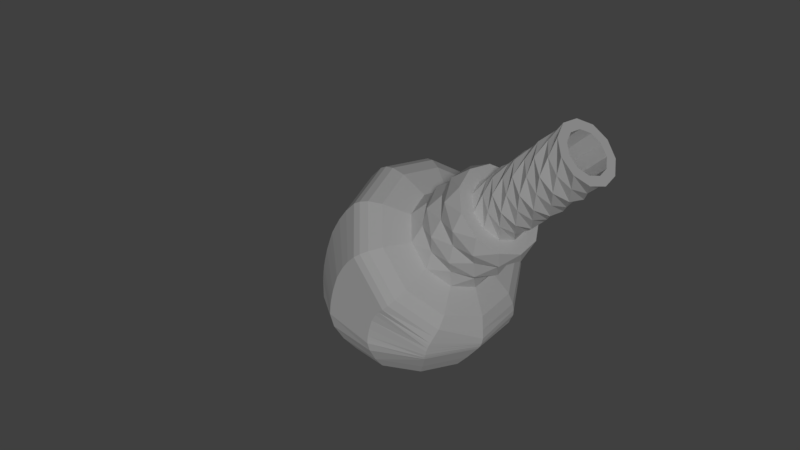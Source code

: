 # Source: Turret_Mortar.blend  (saved by Blender 2.79.0; exported with 4.5.12 LTS)
import bpy
from mathutils import Matrix  # noqa: F401  (used for matrix-valued properties, if any)

bpy.ops.wm.read_factory_settings(use_empty=True)
scene = bpy.context.scene
scene.name = 'Scene'

# ---- collections
col_collection_1 = bpy.data.collections.new('Collection 1'); scene.collection.children.link(col_collection_1)

# ---- materials (node trees are filled in below, after node groups)
mat_material = bpy.data.materials.new('Material')
mat_material.alpha_threshold = 0.0
mat_material.use_transparent_shadow = False
mat_material.roughness = 0.5
mat_texturauv = bpy.data.materials.new('TexturaUV')
mat_texturauv.alpha_threshold = 0.0
mat_texturauv.use_transparent_shadow = False
mat_texturauv.roughness = 0.5

# ---- material node trees

# ---- world
world_world = bpy.data.worlds.new('World'); scene.world = world_world
world_world.color = (0.05088, 0.05088, 0.05088)
world_world.use_sun_shadow = False
world_world.sun_shadow_jitter_overblur = 0.0
world_world.cycles.sampling_method = 'MANUAL'

# ---- cameras
cam_camera_001 = bpy.data.cameras.new('Camera.001')
cam_camera_001.clip_end = 100.0
cam_camera_001.lens = 35.0
cam_camera_001.sensor_width = 32.0
cam_camera_001.sensor_height = 18.0
cam_camera_001.display_size = 2.0
cam_camera_001.dof.focus_distance = 0.0
cam_camera_001.dof.aperture_fstop = 128.0
cam_camera_001.dof.aperture_blades = 6

# ---- lights
light_sun_005 = bpy.data.lights.new('Sun.005', 'SUN')
light_sun_005.transmission_factor = 0.0
light_sun_005.angle = 0.1993
light_sun_005.energy = 1.0
light_sun_005.shadow_buffer_clip_start = 0.5
light_sun_005.shadow_soft_size = 0.1
light_sun_005.shadow_cascade_max_distance = 1000.0

# ---- meshes
me_circle = bpy.data.meshes.new('Circle')
me_circle.from_pydata([(0.7, 1.595, 0.6593), (0.5889, 1.862, 0.3917), (-0.6716, 1.734, 0.5198), (-0.6716, 1.455, 0.7987), (-0.4584, 1.221, 1.033), (0.5889, 1.327, 0.9269), (0.2908, 2.045, 0.209), (0.2908, 1.144, 1.11), (0.592, 1.888, 0.6484), (0.04993, 2.18, 0.3566), (-0.2975, 2.129, 0.408), (-0.5505, 1.953, 0.5841), (-0.6287, 1.708, 0.829), (-0.2248, 1.32, 1.217), (-0.1847, 2.35, 0.4698), (-0.5165, 2.204, 0.6154), (-0.3839, 1.469, 1.35), (0.6257, 1.667, 1.153), (0.3119, 2.401, 0.7016), (-0.02968, 2.459, 0.643), (-0.579, 2.183, 0.9196), (-0.147, 1.59, 1.512), (0.204, 1.602, 1.5), (0.4903, 1.746, 1.356), (-0.2651, 2.608, 0.7775), (-0.3047, 1.726, 1.66), (0.4326, 1.784, 1.602), (0.6518, 2.009, 1.376), (0.6641, 2.282, 1.103), (-0.1072, 2.732, 0.9364), (-0.419, 2.622, 1.046), (-0.5977, 2.411, 1.257), (-0.3893, 1.963, 1.705), (-0.06844, 1.868, 1.8), (0.6172, 2.316, 1.353), (-0.2877, 2.522, 1.146), (-0.4104, 2.377, 1.291), (-0.4028, 2.208, 1.46), (-0.04699, 2.004, 1.664), (0.1883, 2.033, 1.635), (0.3492, 2.472, 1.196), (0.06994, 2.724, 1.227), (-0.1556, 2.706, 1.245), (-0.3317, 2.605, 1.346), (-0.4026, 2.452, 1.499), (-0.3456, 2.297, 1.654), (-0.1789, 2.188, 1.763), (0.254, 2.222, 1.729), (0.3826, 2.354, 1.597), (0.2733, 2.652, 1.299), (-0.3926, 2.696, 1.538), (-0.3061, 2.378, 1.856), (0.3759, 2.722, 1.512), (0.3078, 2.909, 1.608), (-0.1071, 3.0, 1.517), (-0.3967, 2.771, 1.746), (-0.006374, 2.442, 2.075), (0.2118, 2.485, 2.032), (0.03343, 3.165, 1.635), (-0.3397, 2.691, 2.109), (-0.1505, 2.589, 2.211), (0.0864, 2.575, 2.224), (0.2959, 2.655, 2.145), (0.4115, 2.802, 1.998), (-0.05703, 3.289, 1.793), (-0.2624, 3.223, 1.859), (-0.3845, 2.929, 2.153), (-0.2624, 2.795, 2.288), (-0.05703, 2.728, 2.354), (0.3371, 2.856, 2.227), (0.3954, 3.048, 2.317), (0.2952, 3.362, 2.003), (-0.1502, 3.428, 1.937), (-0.3677, 3.006, 2.36), (-0.1987, 2.888, 2.477), (0.03335, 2.854, 2.512), (0.2108, 3.532, 2.116), (-0.2214, 3.527, 2.121), (0.1187, 3.022, 2.626), (0.2099, 3.176, 2.755), (-0.09896, 3.722, 2.209), (-0.4121, 3.489, 2.442), (-0.2435, 3.191, 2.74), (-0.01997, 3.137, 2.794), (0.1435, 3.257, 2.674), (0.2552, 3.34, 2.591), (-0.06768, 3.63, 2.3), (-0.2819, 3.472, 2.459), (0.1435, 2.183, 1.599), (0.2552, 2.266, 1.517), (0.2858, 2.378, 1.404), (0.0939, 2.551, 1.232), (-0.2078, 2.499, 1.284), (-0.1665, 2.194, 1.589), (-0.01366, 2.156, 1.626), (-0.003817, 2.37, 1.434), (-1.039, 1.74, 0.3729), (-1.039, 1.308, 0.8043), (0.4498, 0.8274, 1.285), (0.9109, 1.938, 0.1746), (0.4498, 2.22, -0.1079), (-0.1541, 2.282, -0.1693), (-0.7091, 2.103, 0.009941), (-0.1541, 0.766, 1.346), (-0.8152, 2.118, -0.1474), (-1.194, 1.205, 0.7659), (0.5171, 0.6525, 1.319), (1.245, 1.453, 0.5179), (1.047, 1.929, 0.04198), (0.5171, 2.254, -0.2828), (-1.194, 1.701, 0.2699), (1.047, 0.9773, 0.9938), (1.317, 1.382, 0.4472), (1.108, 1.886, -0.05618), (-0.8622, 2.086, -0.2564), (-1.263, 1.645, 0.1849), (-1.263, 1.12, 0.7095), (-0.1874, 0.461, 1.409), (-0.1874, 2.304, -0.4744), (-0.8622, 0.6789, 1.151), (1.348, 1.312, 0.3764), (0.5601, 2.179, -0.4908), (-1.294, 1.043, 0.6451), (-0.8982, 0.5815, 1.123), (1.134, 1.827, -0.139), (-0.1919, 2.255, -0.5673), (-1.294, 1.58, 0.1078), (-0.1919, 0.3881, 1.398), (0.5763, 0.4334, 1.302), (1.348, 1.216, 0.281), (-0.1919, 2.066, -0.7479), (-0.883, 1.865, -0.5046), (-1.294, 0.9744, 0.5739), (1.134, 1.681, -0.281), (0.5601, 1.997, -0.6646), (1.168, 0.7484, 0.8751), (1.348, 1.11, 0.2014), (0.5601, 1.8, -0.8124), (-0.9173, 0.4964, 1.096), (-0.1919, 1.861, -0.9018), (-1.294, 1.324, -0.1126), (0.5778, 0.3943, 1.288), (1.348, 1.026, 0.1528), (1.134, 1.396, -0.4756), (-0.883, 1.543, -0.7256), (0.5601, 1.648, -0.9045), (-1.294, 0.8338, 0.4803), (0.5768, 0.365, 1.274), (0.5601, 1.51, -0.9832), (-0.883, 1.415, -0.7985), (-1.294, 1.124, -0.2295), (-1.294, 0.7781, 0.4468), (-0.1919, 0.3465, 1.384), (1.176, 0.5917, 0.7929), (1.134, 1.148, -0.5913), (0.5601, 1.345, -1.048), (-0.1919, 1.388, -1.147), (-0.1919, 0.3224, 1.375), (1.348, 0.8583, 0.07768), (-1.294, 1.009, -0.2709), (-0.9227, 0.4434, 1.082), (0.5601, 1.153, -1.117), (-0.1919, 1.188, -1.219), (-1.294, 0.6282, 0.4014), (1.134, 0.9903, -0.6467), (-1.294, 0.8763, -0.3167), (0.5734, 0.3325, 1.261), (1.17, 0.5035, 0.7659), (1.134, 0.8559, -0.6818), (0.5601, 0.99, -1.161), (-0.1919, 1.019, -1.265), (-1.294, 0.7618, -0.3456), (1.348, 0.6594, 0.02023), (-0.883, 0.9341, -0.9611), (-1.294, 0.557, 0.386), (-0.9204, 0.3806, 1.068), (1.134, 0.7367, -0.7093), (0.5601, 0.8437, -1.195), (-1.294, 0.6616, -0.3684), (1.348, 0.5799, 0.002548), (-0.883, 0.7991, -0.9926), (1.17, 0.4124, 0.749), (1.348, 0.5092, -0.006291), (0.5601, 0.7201, -1.215), (-0.1919, 0.7387, -1.321), (0.5734, 0.3033, 1.251), (1.134, 0.6345, -0.7244), (-1.294, 0.5745, -0.3805), (-0.1919, 0.2732, 1.346), (-0.1919, 0.5749, -1.336), (-0.883, 0.5384, -1.023), (-1.294, 0.3769, 0.3666), (1.161, 0.3232, 0.7323), (-0.901, 0.2827, 1.032), (0.5694, 0.2766, 1.243), (-1.245, 0.2467, -0.3667), (-0.1919, 0.2568, 1.335), (0.5601, 0.2576, -1.226), (-0.883, 0.2576, -1.019), (-0.883, 0.2569, 1.019), (1.134, 0.257, 0.729), (-0.4584, 1.969, 0.2852), (-0.09962, 1.105, 1.149), (-0.09962, 2.085, 0.1694), (0.3815, 2.091, 0.4462), (-0.5073, 1.472, 1.065), (0.129, 1.3, 1.237), (0.4419, 1.419, 1.118), (0.6145, 1.638, 0.8989), (0.5309, 2.192, 0.6272), (0.2058, 2.345, 0.4742), (-0.6843, 1.955, 0.8647), (-0.6349, 1.681, 1.139), (-0.01099, 1.387, 1.432), (0.3654, 1.461, 1.359), (0.6874, 1.939, 0.8801), (-0.3618, 2.378, 0.7243), (-0.6124, 1.935, 1.167), (-0.4514, 1.715, 1.388), (0.6209, 1.977, 1.125), (0.5544, 2.221, 0.8815), (0.1191, 2.638, 0.7472), (-0.5651, 2.435, 0.9499), (-0.6857, 2.176, 1.21), (-0.5886, 1.911, 1.474), (0.07604, 1.678, 1.707), (0.4655, 2.517, 0.8686), (-0.5866, 2.165, 1.503), (0.2742, 1.911, 1.758), (0.5298, 2.077, 1.591), (0.5086, 2.549, 1.119), (0.2386, 2.704, 0.9637), (-0.07362, 2.597, 1.071), (-0.2673, 2.069, 1.599), (0.3637, 2.148, 1.52), (0.4237, 2.311, 1.357), (0.1638, 2.578, 1.09), (0.04464, 2.16, 1.791), (0.3898, 2.515, 1.436), (0.2114, 2.844, 1.39), (-0.02012, 2.883, 1.351), (-0.2453, 2.828, 1.406), (-0.4153, 2.528, 1.706), (-0.0997, 2.294, 1.94), (0.1383, 2.302, 1.932), (0.3324, 2.4, 1.834), (0.421, 2.556, 1.678), (0.1193, 2.997, 1.519), (-0.2994, 2.915, 1.601), (-0.368, 2.612, 1.905), (-0.2225, 2.489, 2.027), (0.3628, 2.604, 1.913), (0.3985, 2.762, 1.755), (0.3964, 2.969, 1.83), (0.2555, 3.105, 1.695), (-0.1992, 3.13, 1.669), (-0.3686, 3.012, 1.787), (-0.421, 2.848, 1.951), (0.4007, 3.009, 2.074), (0.3371, 3.162, 1.92), (0.1665, 3.267, 1.816), (-0.3845, 3.089, 1.994), (0.1665, 2.751, 2.331), (0.4104, 3.216, 2.149), (0.08618, 3.441, 1.924), (-0.3388, 3.327, 2.039), (-0.4199, 3.169, 2.196), (0.2548, 2.913, 2.452), (0.3062, 3.11, 2.538), (0.3965, 3.256, 2.392), (0.3609, 3.413, 2.235), (-0.006342, 3.574, 2.074), (-0.3662, 3.405, 2.243), (-0.3947, 3.247, 2.401), (-0.2979, 3.103, 2.545), (-0.1065, 3.019, 2.629), (0.3731, 3.297, 2.634), (0.4178, 3.461, 2.47), (0.3299, 3.617, 2.314), (0.1373, 3.714, 2.217), (-0.3038, 3.638, 2.293), (-0.3897, 3.323, 2.608), (0.2858, 3.452, 2.478), (0.2257, 3.559, 2.372), (0.0939, 3.625, 2.306), (-0.2078, 3.573, 2.358), (-0.2665, 3.358, 2.573), (-0.1665, 3.268, 2.663), (-0.01366, 3.23, 2.701), (0.2257, 2.484, 1.298), (-0.06768, 2.556, 1.226), (-0.2819, 2.397, 1.385), (-0.2665, 2.284, 1.499), (1.083, 1.524, 0.5886), (-0.7091, 0.9453, 1.167), (0.9109, 1.11, 1.003), (-0.8152, 0.788, 1.183), (-0.1772, 0.5819, 1.389), (-0.1772, 2.324, -0.3534), (0.5533, 0.5279, 1.318), (0.5469, 2.229, -0.3997), (1.115, 0.8791, 0.9585), (-0.883, 2.032, -0.3441), (1.152, 0.7945, 0.9088), (-0.9091, 0.5458, 1.111), (-1.294, 1.458, -0.01188), (-0.883, 1.684, -0.6409), (-1.294, 0.8965, 0.5154), (-0.1919, 0.3628, 1.392), (1.134, 1.52, -0.4012), (-2.148e-08, -0.9045, 2.384e-07), (1.175, 0.6909, 0.8444), (-1.294, 1.219, -0.1747), (-0.09012, -0.4732, 0.6268), (-0.6076, -0.4731, 0.1784), (1.175, 0.6331, 0.817), (-0.4147, -0.4729, -0.4786), (-0.4147, -0.4732, 0.4786), (-0.1919, 1.703, -0.9977), (-0.09012, -0.4728, -0.6268), (0.2631, -0.4728, -0.576), (1.348, 0.9511, 0.1086), (1.134, 1.283, -0.5403), (-0.1919, 1.559, -1.079), (0.5327, -0.4731, 0.3424), (0.2631, -0.4732, 0.576), (-0.6076, -0.4729, -0.1784), (1.171, 0.5476, 0.7785), (-0.883, 1.263, -0.8575), (-1.294, 0.7075, 0.4263), (0.5327, -0.4729, -0.3424), (0.6333, -0.473, -3.215e-07), (-0.883, 1.085, -0.9208), (-0.1375, -0.232, -0.9565), (1.348, 0.7522, 0.04232), (-0.6328, -0.2326, 0.7303), (0.8129, -0.2325, 0.5224), (0.9663, -0.2324, -3.651e-07), (0.4014, -0.2321, -0.879), (-0.1919, 0.2962, 1.36), (1.17, 0.4523, 0.7568), (0.8129, -0.2322, -0.5224), (-1.294, 0.4982, 0.3735), (-0.6328, -0.2321, -0.7303), (-0.9272, -0.2323, -0.2722), (-0.9272, -0.2324, 0.2722), (-0.1919, 0.867, -1.301), (-0.1375, -0.2327, 0.9565), (0.4014, -0.2326, 0.879), (1.168, 0.3698, 0.736), (-0.1645, 0.00036, -1.144), (-0.883, 0.6844, -1.01), (-1.294, 0.4438, 0.3679), (-0.9134, 0.329, 1.05), (0.4801, 0.0003304, -1.051), (0.9723, 0.0001964, -0.6249), (1.348, 0.4208, -0.01071), (0.9723, -0.0001965, 0.6249), (-1.294, 0.4646, -0.388), (-0.1645, -0.0003605, 1.144), (-1.109, -0.0001025, 0.3256), (1.134, 0.5049, -0.7348), (0.5601, 0.5624, -1.229), (-0.7569, 0.0002749, -0.8735), (1.348, 0.2572, -4.152e-07), (1.134, 0.2575, -0.729), (-0.1919, 0.2577, -1.335), (0.4801, -0.0003309, 1.051), (-0.7569, -0.0002749, 0.8735), (-1.109, 0.0001026, -0.3256), (-1.253, 0.2411, 0.3674), (1.156, -5.052e-08, -3.9e-07), (0.5601, 0.2569, 1.226)], [], [(6, 100, 101, 203), (7, 98, 295, 5), (3, 2, 96, 97), (1, 99, 100, 6), (202, 103, 98, 7), (2, 201, 102, 96), (0, 293, 99, 1), (4, 294, 103, 202), (201, 203, 101, 102), (0, 5, 295, 293), (3, 97, 294, 4), (5, 208, 207, 7), (4, 13, 205, 3), (201, 11, 10, 203), (0, 8, 208, 5), (1, 204, 8, 0), (202, 206, 13, 4), (2, 12, 11, 201), (6, 9, 204, 1), (7, 207, 206, 202), (3, 205, 12, 2), (203, 10, 9, 6), (11, 211, 15, 10), (8, 209, 215, 208), (204, 210, 209, 8), (206, 214, 213, 13), (12, 212, 211, 11), (9, 14, 210, 204), (207, 17, 214, 206), (205, 16, 212, 12), (10, 15, 14, 9), (208, 215, 17, 207), (13, 213, 16, 205), (16, 21, 218, 212), (15, 20, 216, 14), (215, 220, 219, 17), (213, 22, 21, 16), (211, 217, 20, 15), (209, 18, 220, 215), (210, 19, 18, 209), (214, 23, 22, 213), (14, 216, 19, 210), (17, 219, 23, 214), (18, 221, 226, 220), (19, 24, 221, 18), (23, 27, 26, 22), (218, 25, 224, 217), (216, 222, 24, 19), (219, 28, 27, 23), (21, 225, 25, 218), (20, 223, 222, 216), (220, 226, 28, 219), (22, 26, 225, 21), (217, 224, 223, 20), (27, 34, 229, 26), (25, 33, 32, 224), (222, 31, 30, 24), (28, 230, 34, 27), (225, 228, 33, 25), (223, 227, 31, 222), (226, 231, 230, 28), (26, 229, 228, 225), (224, 32, 227, 223), (221, 29, 231, 226), (24, 30, 29, 221), (227, 37, 36, 31), (231, 236, 40, 230), (229, 234, 39, 228), (32, 233, 37, 227), (29, 232, 236, 231), (30, 35, 232, 29), (34, 235, 234, 229), (33, 38, 233, 32), (31, 36, 35, 30), (230, 40, 235, 34), (228, 39, 38, 33), (38, 46, 45, 233), (36, 43, 42, 35), (40, 238, 48, 235), (39, 237, 46, 38), (37, 44, 43, 36), (236, 49, 238, 40), (234, 47, 237, 39), (233, 45, 44, 37), (232, 41, 49, 236), (35, 42, 41, 232), (235, 48, 47, 234), (46, 51, 242, 45), (43, 241, 240, 42), (238, 246, 245, 48), (237, 243, 51, 46), (44, 50, 241, 43), (49, 52, 246, 238), (47, 244, 243, 237), (45, 242, 50, 44), (41, 239, 52, 49), (42, 240, 239, 41), (48, 245, 244, 47), (242, 55, 248, 50), (239, 53, 252, 52), (240, 247, 53, 239), (245, 57, 56, 244), (51, 249, 55, 242), (241, 54, 247, 240), (246, 251, 57, 245), (243, 250, 249, 51), (50, 248, 54, 241), (52, 252, 251, 246), (244, 56, 250, 243), (251, 62, 61, 57), (250, 59, 257, 249), (248, 255, 58, 54), (252, 63, 62, 251), (56, 60, 59, 250), (55, 256, 255, 248), (53, 253, 63, 252), (247, 254, 253, 53), (57, 61, 60, 56), (249, 257, 256, 55), (54, 58, 254, 247), (256, 65, 64, 255), (253, 258, 69, 63), (61, 68, 67, 60), (257, 261, 65, 256), (58, 260, 259, 254), (62, 262, 68, 61), (59, 66, 261, 257), (255, 64, 260, 58), (63, 69, 262, 62), (60, 67, 66, 59), (68, 74, 73, 67), (261, 265, 72, 65), (260, 71, 263, 259), (262, 75, 74, 68), (66, 266, 265, 261), (64, 264, 71, 260), (69, 267, 75, 262), (67, 73, 266, 66), (65, 72, 264, 64), (258, 70, 267, 69), (259, 263, 70, 258), (264, 76, 270, 71), (267, 78, 275, 75), (73, 273, 272, 266), (72, 271, 76, 264), (70, 268, 78, 267), (263, 269, 268, 70), (74, 274, 273, 73), (265, 77, 271, 72), (71, 270, 269, 263), (75, 275, 274, 74), (266, 272, 77, 265), (269, 276, 79, 268), (274, 281, 81, 273), (77, 80, 279, 271), (275, 82, 281, 274), (272, 280, 80, 77), (76, 278, 277, 270), (78, 83, 82, 275), (273, 81, 280, 272), (271, 279, 278, 76), (268, 79, 83, 78), (83, 288, 287, 82), (81, 87, 285, 280), (79, 84, 288, 83), (276, 85, 84, 79), (281, 286, 87, 81), (80, 86, 284, 279), (277, 282, 85, 276), (82, 287, 286, 281), (280, 285, 86, 80), (286, 292, 291, 87), (86, 290, 91, 284), (282, 90, 89, 85), (287, 93, 292, 286), (285, 92, 290, 86), (283, 289, 90, 282), (288, 94, 93, 287), (87, 291, 92, 285), (284, 91, 289, 283), (84, 88, 94, 288), (85, 89, 88, 84), (289, 95, 90), (94, 95, 93), (291, 95, 92), (91, 95, 289), (88, 95, 94), (89, 95, 88), (292, 95, 291), (290, 95, 91), (90, 95, 89), (93, 95, 292), (92, 95, 290), (100, 109, 298, 101), (98, 106, 111, 295), (97, 96, 110, 105), (99, 108, 109, 100), (103, 297, 106, 98), (96, 102, 104, 110), (293, 107, 108, 99), (294, 296, 297, 103), (102, 101, 298, 104), (293, 295, 111, 107), (97, 105, 296, 294), (296, 105, 116, 119), (109, 300, 118, 298), (106, 299, 301, 111), (105, 110, 115, 116), (108, 113, 300, 109), (297, 117, 299, 106), (110, 104, 114, 115), (107, 112, 113, 108), (296, 119, 117, 297), (104, 298, 118, 114), (107, 111, 301, 112), (301, 303, 120, 112), (119, 116, 122, 123), (300, 121, 125, 118), (299, 128, 303, 301), (116, 115, 126, 122), (113, 124, 121, 300), (117, 127, 128, 299), (115, 114, 302, 126), (112, 120, 124, 113), (119, 123, 127, 117), (114, 118, 125, 302), (303, 128, 135), (126, 305, 132, 122), (121, 124, 133, 134), (128, 127, 308), (302, 131, 305, 126), (124, 120, 129, 133), (127, 123, 304, 308), (125, 130, 131, 302), (303, 135, 129, 120), (123, 122, 132, 304), (121, 134, 130, 125), (128, 141, 311, 135), (132, 305, 140, 307), (133, 309, 137, 134), (308, 141, 128), (305, 131, 306, 140), (129, 136, 309, 133), (304, 138, 308), (131, 130, 139, 306), (129, 135, 311, 136), (132, 307, 138, 304), (130, 134, 137, 139), (137, 145, 318, 139), (141, 315, 311), (307, 140, 312, 146), (309, 143, 145, 137), (308, 152, 141), (140, 306, 144, 312), (136, 142, 143, 309), (138, 152, 308), (306, 139, 318, 144), (136, 311, 315, 142), (307, 146, 138), (138, 146, 151, 160), (145, 148, 323, 318), (141, 147, 153, 315), (146, 312, 150, 151), (143, 322, 148, 145), (152, 147, 141), (312, 144, 149, 150), (142, 321, 322, 143), (138, 160, 152), (144, 318, 323, 149), (142, 315, 153, 321), (153, 327, 158, 321), (160, 151, 329), (148, 155, 156, 323), (147, 327, 153), (151, 150, 159, 329), (322, 154, 155, 148), (152, 157, 147), (150, 149, 328, 159), (321, 158, 154, 322), (160, 157, 152), (149, 323, 156, 328), (156, 162, 332, 328), (327, 167, 334, 158), (160, 329, 163, 175), (147, 166, 167, 327), (329, 159, 165, 163), (154, 164, 161, 155), (157, 166, 147), (159, 328, 332, 165), (158, 334, 164, 154), (164, 334, 172, 168), (162, 170, 173, 332), (167, 340, 172, 334), (175, 163, 174), (166, 340, 167), (163, 165, 171, 174), (164, 168, 169, 161), (157, 339, 166), (165, 332, 173, 171), (156, 155, 161, 162), (160, 175, 157), (173, 180, 178, 171), (168, 172, 179, 176), (339, 175, 353), (170, 346, 180, 173), (340, 181, 179, 172), (175, 174, 342, 353), (169, 177, 346, 170), (166, 185, 181, 340), (174, 171, 178, 342), (162, 161, 169, 170), (175, 339, 157), (185, 339, 188), (180, 351, 187, 178), (176, 179, 182, 186), (339, 353, 188), (346, 184, 351, 180), (181, 349, 182, 179), (353, 342, 352), (177, 183, 184, 346), (185, 349, 181), (342, 178, 187, 352), (176, 186, 183, 177), (169, 168, 176, 177), (183, 186, 361, 362), (185, 188, 194), (351, 190, 358, 187), (186, 182, 356, 361), (188, 353, 193), (184, 189, 190, 351), (349, 192, 356, 182), (353, 352, 191, 193), (183, 362, 189, 184), (185, 194, 192, 349), (352, 187, 358, 191), (192, 194, 372, 200), (358, 195, 370, 191), (362, 361, 365, 197), (194, 188, 196, 372), (190, 198, 195, 358), (189, 366, 198, 190), (192, 200, 364, 356), (193, 191, 370, 199), (362, 197, 366, 189), (200, 357, 371, 364), (196, 359, 367, 372), (196, 199, 368, 359), (199, 370, 360, 368), (200, 372, 367, 357), (366, 350, 363, 198), (193, 199, 196, 188), (212, 218, 217, 211), (254, 259, 258, 253), (270, 277, 276, 269), (278, 283, 282, 277), (279, 284, 283, 278), (319, 310, 316), (330, 310, 320), (331, 324, 310), (317, 314, 310), (320, 310, 319), (313, 317, 310), (330, 331, 310), (316, 310, 326), (326, 310, 314), (347, 335, 317, 313), (337, 336, 324, 331), (335, 345, 314, 317), (336, 348, 325, 324), (333, 319, 316, 343), (348, 347, 313, 325), (344, 326, 314, 345), (343, 316, 326, 344), (333, 338, 320, 319), (313, 310, 325), (325, 310, 324), (339, 185, 166), (369, 363, 343, 344), (368, 335, 347, 359), (360, 369, 344, 345), (368, 360, 345, 335), (367, 359, 347, 348), (357, 367, 348, 336), (350, 333, 343, 363), (371, 337, 341, 355), (371, 357, 336, 337), (354, 355, 341, 338), (338, 341, 330, 320), (341, 337, 331, 330), (195, 369, 360, 370), (361, 356, 364, 365), (197, 354, 350, 366), (198, 363, 369, 195), (197, 365, 355, 354), (365, 364, 371, 355), (354, 338, 333, 350)])
_uv = me_circle.uv_layers.new(name='UVMap')
_uv.uv.foreach_set('vector', [0.7034, 0.8053, 0.7551, 0.8326, 0.6929, 0.8977, 0.6632, 0.8474, 0.7034, 0.8053, 0.7551, 0.8326, 0.6929, 0.8977, 0.6632, 0.8474, 0.6632, 0.8474, 0.7034, 0.8053, 0.7551, 0.8326, 0.6929, 0.8977, 0.7034, 0.8053, 0.7551, 0.8326, 0.6929, 0.8977, 0.6632, 0.8474, 0.7034, 0.8053, 0.7551, 0.8326, 0.6929, 0.8977, 0.6632, 0.8474, 0.6632, 0.8474, 0.7034, 0.8053, 0.7551, 0.8326, 0.6929, 0.8977, 0.7034, 0.8053, 0.7551, 0.8326, 0.6929, 0.8977, 0.6632, 0.8474, 0.7034, 0.8053, 0.7551, 0.8326, 0.6929, 0.8977, 0.6632, 0.8474, 0.6632, 0.8474, 0.7034, 0.8053, 0.7551, 0.8326, 0.6929, 0.8977, 0.6632, 0.8474, 0.7034, 0.8053, 0.7551, 0.8326, 0.6929, 0.8977, 0.7034, 0.8053, 0.7551, 0.8326, 0.6929, 0.8977, 0.6632, 0.8474, 0.6632, 0.8474, 0.6172, 0.8433, 0.6574, 0.8097, 0.7034, 0.8053, 0.6632, 0.8474, 0.6172, 0.8433, 0.6574, 0.8097, 0.7034, 0.8053, 0.6632, 0.8474, 0.6172, 0.8433, 0.6574, 0.8097, 0.7034, 0.8053, 0.6632, 0.8474, 0.6172, 0.8433, 0.6574, 0.8097, 0.7034, 0.8053, 0.6632, 0.8474, 0.6172, 0.8433, 0.6574, 0.8097, 0.7034, 0.8053, 0.6632, 0.8474, 0.6172, 0.8433, 0.6574, 0.8097, 0.7034, 0.8053, 0.6632, 0.8474, 0.6172, 0.8433, 0.6574, 0.8097, 0.7034, 0.8053, 0.6632, 0.8474, 0.6172, 0.8433, 0.6574, 0.8097, 0.7034, 0.8053, 0.6632, 0.8474, 0.6172, 0.8433, 0.6574, 0.8097, 0.7034, 0.8053, 0.6632, 0.8474, 0.6172, 0.8433, 0.6574, 0.8097, 0.7034, 0.8053, 0.6632, 0.8474, 0.6172, 0.8433, 0.6574, 0.8097, 0.7034, 0.8053, 0.6172, 0.8433, 0.5714, 0.8472, 0.6117, 0.8059, 0.6574, 0.8097, 0.6172, 0.8433, 0.5714, 0.8472, 0.6117, 0.8059, 0.6574, 0.8097, 0.6172, 0.8433, 0.5714, 0.8472, 0.6117, 0.8059, 0.6574, 0.8097, 0.6172, 0.8433, 0.5714, 0.8472, 0.6117, 0.8059, 0.6574, 0.8097, 0.6172, 0.8433, 0.5714, 0.8472, 0.6117, 0.8059, 0.6574, 0.8097, 0.6172, 0.8433, 0.5714, 0.8472, 0.6117, 0.8059, 0.6574, 0.8097, 0.6172, 0.8433, 0.5714, 0.8472, 0.6117, 0.8059, 0.6574, 0.8097, 0.6172, 0.8433, 0.5714, 0.8472, 0.6117, 0.8059, 0.6574, 0.8097, 0.6172, 0.8433, 0.5714, 0.8472, 0.6117, 0.8059, 0.6574, 0.8097, 0.6172, 0.8433, 0.5714, 0.8472, 0.6117, 0.8059, 0.6574, 0.8097, 0.6172, 0.8433, 0.5714, 0.8472, 0.6117, 0.8059, 0.6574, 0.8097, 0.5714, 0.8472, 0.5257, 0.8425, 0.5659, 0.8097, 0.6117, 0.8059, 0.5714, 0.8472, 0.5257, 0.8425, 0.5659, 0.8097, 0.6117, 0.8059, 0.5714, 0.8472, 0.5257, 0.8425, 0.5659, 0.8097, 0.6117, 0.8059, 0.5714, 0.8472, 0.5257, 0.8425, 0.5659, 0.8097, 0.6117, 0.8059, 0.5714, 0.8472, 0.5257, 0.8425, 0.5659, 0.8097, 0.6117, 0.8059, 0.5714, 0.8472, 0.5257, 0.8425, 0.5659, 0.8097, 0.6117, 0.8059, 0.5714, 0.8472, 0.5257, 0.8425, 0.5659, 0.8097, 0.6117, 0.8059, 0.5714, 0.8472, 0.5257, 0.8425, 0.5659, 0.8097, 0.6117, 0.8059, 0.5714, 0.8472, 0.5257, 0.8425, 0.5659, 0.8097, 0.6117, 0.8059, 0.5714, 0.8472, 0.5257, 0.8425, 0.5659, 0.8097, 0.6117, 0.8059, 0.5257, 0.8425, 0.4802, 0.8457, 0.5205, 0.8053, 0.5659, 0.8097, 0.5257, 0.8425, 0.4802, 0.8457, 0.5205, 0.8053, 0.5659, 0.8097, 0.5257, 0.8425, 0.4802, 0.8457, 0.5205, 0.8053, 0.5659, 0.8097, 0.5257, 0.8425, 0.4802, 0.8457, 0.5205, 0.8053, 0.5659, 0.8097, 0.5257, 0.8425, 0.4802, 0.8457, 0.5205, 0.8053, 0.5659, 0.8097, 0.5257, 0.8425, 0.4802, 0.8457, 0.5205, 0.8053, 0.5659, 0.8097, 0.5257, 0.8425, 0.4802, 0.8457, 0.5205, 0.8053, 0.5659, 0.8097, 0.5257, 0.8425, 0.4802, 0.8457, 0.5205, 0.8053, 0.5659, 0.8097, 0.5257, 0.8425, 0.4802, 0.8457, 0.5205, 0.8053, 0.5659, 0.8097, 0.5257, 0.8425, 0.4802, 0.8457, 0.5205, 0.8053, 0.5659, 0.8097, 0.5257, 0.8425, 0.4802, 0.8457, 0.5205, 0.8053, 0.5659, 0.8097, 0.4802, 0.8457, 0.4348, 0.8405, 0.4749, 0.8083, 0.5205, 0.8053, 0.4802, 0.8457, 0.4348, 0.8405, 0.4749, 0.8083, 0.5205, 0.8053, 0.4802, 0.8457, 0.4348, 0.8405, 0.4749, 0.8083, 0.5205, 0.8053, 0.4802, 0.8457, 0.4348, 0.8405, 0.4749, 0.8083, 0.5205, 0.8053, 0.4802, 0.8457, 0.4348, 0.8405, 0.4749, 0.8083, 0.5205, 0.8053, 0.4802, 0.8457, 0.4348, 0.8405, 0.4749, 0.8083, 0.5205, 0.8053, 0.4802, 0.8457, 0.4348, 0.8405, 0.4749, 0.8083, 0.5205, 0.8053, 0.4802, 0.8457, 0.4348, 0.8405, 0.4749, 0.8083, 0.5205, 0.8053, 0.4802, 0.8457, 0.4348, 0.8405, 0.4749, 0.8083, 0.5205, 0.8053, 0.4802, 0.8457, 0.4348, 0.8405, 0.4749, 0.8083, 0.5205, 0.8053, 0.4802, 0.8457, 0.4348, 0.8405, 0.4749, 0.8083, 0.5205, 0.8053, 0.4168, 0.7353, 0.4445, 0.7287, 0.4621, 0.7592, 0.4423, 0.7799, 0.4168, 0.7353, 0.4445, 0.7287, 0.4621, 0.7592, 0.4423, 0.7799, 0.4168, 0.7353, 0.4445, 0.7287, 0.4621, 0.7592, 0.4423, 0.7799, 0.4168, 0.7353, 0.4445, 0.7287, 0.4621, 0.7592, 0.4423, 0.7799, 0.4168, 0.7353, 0.4445, 0.7287, 0.4621, 0.7592, 0.4423, 0.7799, 0.4168, 0.7353, 0.4445, 0.7287, 0.4621, 0.7592, 0.4423, 0.7799, 0.4168, 0.7353, 0.4445, 0.7287, 0.4621, 0.7592, 0.4423, 0.7799, 0.4168, 0.7353, 0.4445, 0.7287, 0.4621, 0.7592, 0.4423, 0.7799, 0.4168, 0.7353, 0.4445, 0.7287, 0.4621, 0.7592, 0.4423, 0.7799, 0.4168, 0.7353, 0.4445, 0.7287, 0.4621, 0.7592, 0.4423, 0.7799, 0.4168, 0.7353, 0.4445, 0.7287, 0.4621, 0.7592, 0.4423, 0.7799, 0.4445, 0.7287, 0.4808, 0.7325, 0.4985, 0.761, 0.4621, 0.7592, 0.4445, 0.7287, 0.4808, 0.7325, 0.4985, 0.761, 0.4621, 0.7592, 0.4445, 0.7287, 0.4808, 0.7325, 0.4985, 0.761, 0.4621, 0.7592, 0.4445, 0.7287, 0.4808, 0.7325, 0.4985, 0.761, 0.4621, 0.7592, 0.4445, 0.7287, 0.4808, 0.7325, 0.4985, 0.761, 0.4621, 0.7592, 0.4445, 0.7287, 0.4808, 0.7325, 0.4985, 0.761, 0.4621, 0.7592, 0.4445, 0.7287, 0.4808, 0.7325, 0.4985, 0.761, 0.4621, 0.7592, 0.4445, 0.7287, 0.4808, 0.7325, 0.4985, 0.761, 0.4621, 0.7592, 0.4445, 0.7287, 0.4808, 0.7325, 0.4985, 0.761, 0.4621, 0.7592, 0.4445, 0.7287, 0.4808, 0.7325, 0.4985, 0.761, 0.4621, 0.7592, 0.4445, 0.7287, 0.4808, 0.7325, 0.4985, 0.761, 0.4621, 0.7592, 0.4808, 0.7325, 0.5172, 0.7342, 0.5348, 0.7647, 0.4985, 0.761, 0.4808, 0.7325, 0.5172, 0.7342, 0.5348, 0.7647, 0.4985, 0.761, 0.4808, 0.7325, 0.5172, 0.7342, 0.5348, 0.7647, 0.4985, 0.761, 0.4808, 0.7325, 0.5172, 0.7342, 0.5348, 0.7647, 0.4985, 0.761, 0.4808, 0.7325, 0.5172, 0.7342, 0.5348, 0.7647, 0.4985, 0.761, 0.4808, 0.7325, 0.5172, 0.7342, 0.5348, 0.7647, 0.4985, 0.761, 0.4808, 0.7325, 0.5172, 0.7342, 0.5348, 0.7647, 0.4985, 0.761, 0.4808, 0.7325, 0.5172, 0.7342, 0.5348, 0.7647, 0.4985, 0.761, 0.4808, 0.7325, 0.5172, 0.7342, 0.5348, 0.7647, 0.4985, 0.761, 0.4808, 0.7325, 0.5172, 0.7342, 0.5348, 0.7647, 0.4985, 0.761, 0.4808, 0.7325, 0.5172, 0.7342, 0.5348, 0.7647, 0.4985, 0.761, 0.5172, 0.7342, 0.5535, 0.738, 0.5712, 0.7663, 0.5348, 0.7647, 0.5172, 0.7342, 0.5535, 0.738, 0.5712, 0.7663, 0.5348, 0.7647, 0.5172, 0.7342, 0.5535, 0.738, 0.5712, 0.7663, 0.5348, 0.7647, 0.5172, 0.7342, 0.5535, 0.738, 0.5712, 0.7663, 0.5348, 0.7647, 0.5172, 0.7342, 0.5535, 0.738, 0.5712, 0.7663, 0.5348, 0.7647, 0.5172, 0.7342, 0.5535, 0.738, 0.5712, 0.7663, 0.5348, 0.7647, 0.5172, 0.7342, 0.5535, 0.738, 0.5712, 0.7663, 0.5348, 0.7647, 0.5172, 0.7342, 0.5535, 0.738, 0.5712, 0.7663, 0.5348, 0.7647, 0.5172, 0.7342, 0.5535, 0.738, 0.5712, 0.7663, 0.5348, 0.7647, 0.5172, 0.7342, 0.5535, 0.738, 0.5712, 0.7663, 0.5348, 0.7647, 0.5172, 0.7342, 0.5535, 0.738, 0.5712, 0.7663, 0.5348, 0.7647, 0.5535, 0.738, 0.5899, 0.7396, 0.6074, 0.77, 0.5712, 0.7663, 0.5535, 0.738, 0.5899, 0.7396, 0.6074, 0.77, 0.5712, 0.7663, 0.5535, 0.738, 0.5899, 0.7396, 0.6074, 0.77, 0.5712, 0.7663, 0.5535, 0.738, 0.5899, 0.7396, 0.6074, 0.77, 0.5712, 0.7663, 0.5535, 0.738, 0.5899, 0.7396, 0.6074, 0.77, 0.5712, 0.7663, 0.5535, 0.738, 0.5899, 0.7396, 0.6074, 0.77, 0.5712, 0.7663, 0.5535, 0.738, 0.5899, 0.7396, 0.6074, 0.77, 0.5712, 0.7663, 0.5535, 0.738, 0.5899, 0.7396, 0.6074, 0.77, 0.5712, 0.7663, 0.5535, 0.738, 0.5899, 0.7396, 0.6074, 0.77, 0.5712, 0.7663, 0.5535, 0.738, 0.5899, 0.7396, 0.6074, 0.77, 0.5712, 0.7663, 0.5535, 0.738, 0.5899, 0.7396, 0.6074, 0.77, 0.5712, 0.7663, 0.5899, 0.7396, 0.6261, 0.7433, 0.6438, 0.7715, 0.6074, 0.77, 0.5899, 0.7396, 0.6261, 0.7433, 0.6438, 0.7715, 0.6074, 0.77, 0.5899, 0.7396, 0.6261, 0.7433, 0.6438, 0.7715, 0.6074, 0.77, 0.5899, 0.7396, 0.6261, 0.7433, 0.6438, 0.7715, 0.6074, 0.77, 0.5899, 0.7396, 0.6261, 0.7433, 0.6438, 0.7715, 0.6074, 0.77, 0.5899, 0.7396, 0.6261, 0.7433, 0.6438, 0.7715, 0.6074, 0.77, 0.5899, 0.7396, 0.6261, 0.7433, 0.6438, 0.7715, 0.6074, 0.77, 0.5899, 0.7396, 0.6261, 0.7433, 0.6438, 0.7715, 0.6074, 0.77, 0.5899, 0.7396, 0.6261, 0.7433, 0.6438, 0.7715, 0.6074, 0.77, 0.5899, 0.7396, 0.6261, 0.7433, 0.6438, 0.7715, 0.6074, 0.77, 0.6261, 0.7433, 0.6624, 0.7448, 0.68, 0.775, 0.6438, 0.7715, 0.6261, 0.7433, 0.6624, 0.7448, 0.68, 0.775, 0.6438, 0.7715, 0.6261, 0.7433, 0.6624, 0.7448, 0.68, 0.775, 0.6438, 0.7715, 0.6261, 0.7433, 0.6624, 0.7448, 0.68, 0.775, 0.6438, 0.7715, 0.6261, 0.7433, 0.6624, 0.7448, 0.68, 0.775, 0.6438, 0.7715, 0.6261, 0.7433, 0.6624, 0.7448, 0.68, 0.775, 0.6438, 0.7715, 0.6261, 0.7433, 0.6624, 0.7448, 0.68, 0.775, 0.6438, 0.7715, 0.6261, 0.7433, 0.6624, 0.7448, 0.68, 0.775, 0.6438, 0.7715, 0.6261, 0.7433, 0.6624, 0.7448, 0.68, 0.775, 0.6438, 0.7715, 0.6261, 0.7433, 0.6624, 0.7448, 0.68, 0.775, 0.6438, 0.7715, 0.6261, 0.7433, 0.6624, 0.7448, 0.68, 0.775, 0.6438, 0.7715, 0.6624, 0.7448, 0.6987, 0.7483, 0.7164, 0.7764, 0.68, 0.775, 0.6624, 0.7448, 0.6987, 0.7483, 0.7164, 0.7764, 0.68, 0.775, 0.6624, 0.7448, 0.6987, 0.7483, 0.7164, 0.7764, 0.68, 0.775, 0.6624, 0.7448, 0.6987, 0.7483, 0.7164, 0.7764, 0.68, 0.775, 0.6624, 0.7448, 0.6987, 0.7483, 0.7164, 0.7764, 0.68, 0.775, 0.6624, 0.7448, 0.6987, 0.7483, 0.7164, 0.7764, 0.68, 0.775, 0.6624, 0.7448, 0.6987, 0.7483, 0.7164, 0.7764, 0.68, 0.775, 0.6624, 0.7448, 0.6987, 0.7483, 0.7164, 0.7764, 0.68, 0.775, 0.6624, 0.7448, 0.6987, 0.7483, 0.7164, 0.7764, 0.68, 0.775, 0.6624, 0.7448, 0.6987, 0.7483, 0.7164, 0.7764, 0.68, 0.775, 0.6624, 0.7448, 0.6987, 0.7483, 0.7164, 0.7764, 0.68, 0.775, 0.6987, 0.7483, 0.735, 0.7497, 0.7526, 0.7799, 0.7164, 0.7764, 0.6987, 0.7483, 0.735, 0.7497, 0.7526, 0.7799, 0.7164, 0.7764, 0.6987, 0.7483, 0.735, 0.7497, 0.7526, 0.7799, 0.7164, 0.7764, 0.6987, 0.7483, 0.735, 0.7497, 0.7526, 0.7799, 0.7164, 0.7764, 0.6987, 0.7483, 0.735, 0.7497, 0.7526, 0.7799, 0.7164, 0.7764, 0.6987, 0.7483, 0.735, 0.7497, 0.7526, 0.7799, 0.7164, 0.7764, 0.6987, 0.7483, 0.735, 0.7497, 0.7526, 0.7799, 0.7164, 0.7764, 0.6987, 0.7483, 0.735, 0.7497, 0.7526, 0.7799, 0.7164, 0.7764, 0.6987, 0.7483, 0.735, 0.7497, 0.7526, 0.7799, 0.7164, 0.7764, 0.6987, 0.7483, 0.735, 0.7497, 0.7526, 0.7799, 0.7164, 0.7764, 0.7295, 0.9557, 0.7107, 0.9501, 0.7107, 0.9263, 0.7295, 0.9207, 0.729, 0.9551, 0.7102, 0.9496, 0.7102, 0.9257, 0.729, 0.9202, 0.7298, 0.9557, 0.711, 0.9501, 0.711, 0.9263, 0.7298, 0.9207, 0.73, 0.9555, 0.7113, 0.95, 0.7113, 0.9261, 0.73, 0.9206, 0.7289, 0.9555, 0.7101, 0.9499, 0.7101, 0.9261, 0.7289, 0.9205, 0.7295, 0.9548, 0.7107, 0.9493, 0.7107, 0.9254, 0.7295, 0.9199, 0.73, 0.9555, 0.7113, 0.95, 0.7113, 0.9261, 0.73, 0.9206, 0.7292, 0.9555, 0.7104, 0.9499, 0.7104, 0.9261, 0.7292, 0.9205, 0.7292, 0.9549, 0.7104, 0.9494, 0.7104, 0.9255, 0.7292, 0.92, 0.7101, 0.9499, 0.4859, 0.9499, 0.4859, 0.9261, 0.7101, 0.9261, 0.7107, 0.9493, 0.4865, 0.9493, 0.4865, 0.9254, 0.7107, 0.9254, 0.7113, 0.95, 0.487, 0.95, 0.487, 0.9261, 0.7113, 0.9261, 0.7104, 0.9499, 0.4861, 0.9499, 0.4861, 0.9261, 0.7104, 0.9261, 0.7104, 0.9494, 0.4861, 0.9494, 0.4861, 0.9255, 0.7104, 0.9255, 0.7114, 0.9494, 0.4871, 0.9494, 0.4871, 0.9255, 0.7114, 0.9255, 0.7107, 0.9501, 0.4864, 0.9501, 0.4864, 0.9263, 0.7107, 0.9263, 0.7102, 0.9496, 0.4859, 0.9496, 0.4859, 0.9257, 0.7102, 0.9257, 0.711, 0.9494, 0.4868, 0.9494, 0.4868, 0.9255, 0.711, 0.9255, 0.711, 0.9501, 0.4867, 0.9501, 0.4867, 0.9263, 0.711, 0.9263, 0.7113, 0.95, 0.487, 0.95, 0.487, 0.9261, 0.7113, 0.9261, 0.4871, 0.9494, 0.4458, 0.9377, 0.4871, 0.9255, 0.4864, 0.9501, 0.4458, 0.9377, 0.4864, 0.9263, 0.4859, 0.9496, 0.4457, 0.9379, 0.4859, 0.9257, 0.4868, 0.9494, 0.4457, 0.9379, 0.4868, 0.9255, 0.4867, 0.9501, 0.4458, 0.9377, 0.4867, 0.9263, 0.487, 0.95, 0.4458, 0.9377, 0.487, 0.9261, 0.4859, 0.9499, 0.4457, 0.9379, 0.4859, 0.9261, 0.4865, 0.9493, 0.4457, 0.9379, 0.4865, 0.9254, 0.487, 0.95, 0.4457, 0.9379, 0.487, 0.9261, 0.4861, 0.9499, 0.4458, 0.9377, 0.4861, 0.9261, 0.4861, 0.9494, 0.4457, 0.9379, 0.4861, 0.9255, 0.2958, 0.6708, 0.3067, 0.6552, 0.2432, 0.6279, 0.2393, 0.6468, 0.3284, 0.8885, 0.3429, 0.9007, 0.3748, 0.8389, 0.3562, 0.8339, 0.07927, 0.7151, 0.1215, 0.6708, 0.1106, 0.6552, 0.06325, 0.7053, 0.3382, 0.7152, 0.3543, 0.7052, 0.3067, 0.6552, 0.2958, 0.6708, 0.2795, 0.9253, 0.287, 0.9428, 0.3429, 0.9007, 0.3284, 0.8885, 0.1215, 0.6708, 0.1779, 0.6466, 0.174, 0.628, 0.1106, 0.6552, 0.3596, 0.7726, 0.3781, 0.7698, 0.3543, 0.7052, 0.3382, 0.7152, 0.05826, 0.7736, 0.03907, 0.7707, 0.04253, 0.8428, 0.06186, 0.837, 0.1779, 0.6466, 0.2393, 0.6468, 0.2432, 0.6279, 0.174, 0.628, 0.3596, 0.7726, 0.3562, 0.8339, 0.3748, 0.8389, 0.3781, 0.7698, 0.07927, 0.7151, 0.06325, 0.7053, 0.03907, 0.7707, 0.05826, 0.7736, 0.03907, 0.7707, 0.06325, 0.7053, 0.05269, 0.6986, 0.02646, 0.7687, 0.3067, 0.6552, 0.3137, 0.645, 0.2456, 0.6159, 0.2432, 0.6279, 0.3429, 0.9007, 0.3526, 0.9094, 0.3868, 0.8423, 0.3748, 0.8389, 0.06325, 0.7053, 0.1106, 0.6552, 0.1036, 0.645, 0.05269, 0.6986, 0.3543, 0.7052, 0.3647, 0.6985, 0.3137, 0.645, 0.3067, 0.6552, 0.287, 0.9428, 0.2924, 0.954, 0.3526, 0.9094, 0.3429, 0.9007, 0.1106, 0.6552, 0.174, 0.628, 0.1716, 0.6159, 0.1036, 0.645, 0.3781, 0.7698, 0.3905, 0.7679, 0.3647, 0.6985, 0.3543, 0.7052, 0.03907, 0.7707, 0.02646, 0.7687, 0.03044, 0.8468, 0.04253, 0.8428, 0.174, 0.628, 0.2432, 0.6279, 0.2456, 0.6159, 0.1716, 0.6159, 0.3781, 0.7698, 0.3748, 0.8389, 0.3868, 0.8423, 0.3905, 0.7679, 0.7838, 0.4814, 0.786, 0.4918, 0.7101, 0.4994, 0.7094, 0.4891, 0.1905, 0.4552, 0.2641, 0.4701, 0.2624, 0.4804, 0.1863, 0.4653, 0.5615, 0.4908, 0.5613, 0.5013, 0.4864, 0.4993, 0.4868, 0.4886, 0.8568, 0.46, 0.8612, 0.4689, 0.786, 0.4918, 0.7838, 0.4814, 0.2641, 0.4701, 0.338, 0.4793, 0.337, 0.4898, 0.2624, 0.4804, 0.6355, 0.4914, 0.6356, 0.5018, 0.5613, 0.5013, 0.5615, 0.4908, 0.9198, 0.4175, 0.9248, 0.4231, 0.8612, 0.4689, 0.8568, 0.46, 0.338, 0.4793, 0.4122, 0.485, 0.4115, 0.4955, 0.337, 0.4898, 0.7094, 0.4891, 0.7101, 0.4994, 0.6356, 0.5018, 0.6355, 0.4914, 0.1905, 0.4552, 0.1863, 0.4653, 0.1188, 0.4233, 0.1236, 0.4175, 0.4122, 0.485, 0.4868, 0.4886, 0.4864, 0.4993, 0.4115, 0.4955, 0.786, 0.4918, 0.8612, 0.4689, 0.787, 0.4978, 0.337, 0.4898, 0.3352, 0.5069, 0.261, 0.4904, 0.2624, 0.4804, 0.5613, 0.5013, 0.6356, 0.5018, 0.636, 0.5222, 0.5609, 0.5264, 0.8612, 0.4689, 0.9248, 0.4231, 0.9264, 0.4253, 0.4115, 0.4955, 0.4099, 0.5187, 0.3352, 0.5069, 0.337, 0.4898, 0.6356, 0.5018, 0.7101, 0.4994, 0.7108, 0.513, 0.636, 0.5222, 0.1188, 0.4233, 0.1863, 0.4653, 0.1846, 0.4689, 0.1171, 0.4253, 0.4864, 0.4993, 0.4853, 0.5253, 0.4099, 0.5187, 0.4115, 0.4955, 0.786, 0.4918, 0.787, 0.4978, 0.7108, 0.513, 0.7101, 0.4994, 0.1863, 0.4653, 0.2624, 0.4804, 0.261, 0.4904, 0.1846, 0.4689, 0.5613, 0.5013, 0.5609, 0.5264, 0.4853, 0.5253, 0.4864, 0.4993, 0.8612, 0.4689, 0.8634, 0.4724, 0.7893, 0.504, 0.787, 0.4978, 0.261, 0.4904, 0.3352, 0.5069, 0.3313, 0.5233, 0.2583, 0.4998, 0.636, 0.5222, 0.6386, 0.5421, 0.562, 0.5513, 0.5609, 0.5264, 0.9264, 0.4253, 0.8634, 0.4724, 0.8612, 0.4689, 0.3352, 0.5069, 0.4099, 0.5187, 0.4064, 0.5414, 0.3313, 0.5233, 0.7108, 0.513, 0.7134, 0.526, 0.6386, 0.5421, 0.636, 0.5222, 0.1846, 0.4689, 0.1819, 0.4735, 0.1171, 0.4253, 0.4099, 0.5187, 0.4853, 0.5253, 0.4838, 0.5515, 0.4064, 0.5414, 0.7108, 0.513, 0.787, 0.4978, 0.7893, 0.504, 0.7134, 0.526, 0.261, 0.4904, 0.2583, 0.4998, 0.1819, 0.4735, 0.1846, 0.4689, 0.4853, 0.5253, 0.5609, 0.5264, 0.562, 0.5513, 0.4838, 0.5515, 0.5503, 0.3667, 0.5502, 0.3488, 0.4743, 0.3481, 0.4738, 0.3667, 0.8611, 0.3435, 0.7812, 0.3419, 0.7809, 0.3483, 0.2455, 0.3422, 0.3215, 0.3527, 0.3223, 0.3404, 0.2459, 0.335, 0.6264, 0.3621, 0.6259, 0.3476, 0.5502, 0.3488, 0.5503, 0.3667, 0.9264, 0.4253, 0.9275, 0.4268, 0.8634, 0.4724, 0.3215, 0.3527, 0.3974, 0.3616, 0.3983, 0.3451, 0.3223, 0.3404, 0.7022, 0.3547, 0.7019, 0.345, 0.6259, 0.3476, 0.6264, 0.3621, 0.1819, 0.4735, 0.116, 0.4268, 0.1171, 0.4253, 0.3974, 0.3616, 0.4738, 0.3667, 0.4743, 0.3481, 0.3983, 0.3451, 0.7022, 0.3547, 0.7809, 0.3483, 0.7812, 0.3419, 0.7019, 0.345, 0.2455, 0.3422, 0.2459, 0.335, 0.1656, 0.3322, 0.1656, 0.3322, 0.2459, 0.335, 0.2464, 0.3284, 0.1648, 0.3267, 0.5502, 0.3488, 0.5502, 0.333, 0.4747, 0.3315, 0.4743, 0.3481, 0.8611, 0.3435, 0.8612, 0.3402, 0.781, 0.3371, 0.7812, 0.3419, 0.2459, 0.335, 0.3223, 0.3404, 0.323, 0.3295, 0.2464, 0.3284, 0.6259, 0.3476, 0.6257, 0.3346, 0.5502, 0.333, 0.5502, 0.3488, 0.9391, 0.3449, 0.8612, 0.3402, 0.8611, 0.3435, 0.3223, 0.3404, 0.3983, 0.3451, 0.3989, 0.3304, 0.323, 0.3295, 0.7019, 0.345, 0.7016, 0.3363, 0.6257, 0.3346, 0.6259, 0.3476, 0.1656, 0.3322, 0.1648, 0.3267, 0.08651, 0.3428, 0.3983, 0.3451, 0.4743, 0.3481, 0.4747, 0.3315, 0.3989, 0.3304, 0.7019, 0.345, 0.7812, 0.3419, 0.781, 0.3371, 0.7016, 0.3363, 0.781, 0.3371, 0.7819, 0.3325, 0.7033, 0.3266, 0.7016, 0.3363, 0.1648, 0.3267, 0.2464, 0.3284, 0.2451, 0.3211, 0.5502, 0.333, 0.5513, 0.3152, 0.4747, 0.3129, 0.4747, 0.3315, 0.8612, 0.3402, 0.7819, 0.3325, 0.781, 0.3371, 0.2464, 0.3284, 0.323, 0.3295, 0.3217, 0.3173, 0.2451, 0.3211, 0.6257, 0.3346, 0.6273, 0.3202, 0.5513, 0.3152, 0.5502, 0.333, 0.9391, 0.3449, 0.9392, 0.3423, 0.8612, 0.3402, 0.323, 0.3295, 0.3989, 0.3304, 0.3981, 0.314, 0.3217, 0.3173, 0.7016, 0.3363, 0.7033, 0.3266, 0.6273, 0.3202, 0.6257, 0.3346, 0.1648, 0.3267, 0.08603, 0.3402, 0.08651, 0.3428, 0.3989, 0.3304, 0.4747, 0.3315, 0.4747, 0.3129, 0.3981, 0.314, 0.5488, 0.2023, 0.5482, 0.2235, 0.6239, 0.2265, 0.6249, 0.2076, 0.2414, 0.2248, 0.2412, 0.2294, 0.3205, 0.2267, 0.3203, 0.2154, 0.8557, 0.2369, 0.7764, 0.2284, 0.7761, 0.2367, 0.8559, 0.2433, 0.161, 0.226, 0.1608, 0.2296, 0.2412, 0.2294, 0.2414, 0.2248, 0.7764, 0.2284, 0.7007, 0.2171, 0.6998, 0.2312, 0.7761, 0.2367, 0.3963, 0.2073, 0.3968, 0.2241, 0.4726, 0.2228, 0.4725, 0.2023, 0.08255, 0.2284, 0.1608, 0.2296, 0.161, 0.226, 0.7007, 0.2171, 0.6249, 0.2076, 0.6239, 0.2265, 0.6998, 0.2312, 0.3203, 0.2154, 0.3205, 0.2267, 0.3968, 0.2241, 0.3963, 0.2073, 0.3968, 0.2241, 0.3205, 0.2267, 0.32, 0.2363, 0.3963, 0.238, 0.5482, 0.2235, 0.548, 0.2411, 0.6238, 0.2422, 0.6239, 0.2265, 0.2412, 0.2294, 0.2407, 0.2346, 0.32, 0.2363, 0.3205, 0.2267, 0.8559, 0.2433, 0.7761, 0.2367, 0.7764, 0.244, 0.1608, 0.2296, 0.2407, 0.2346, 0.2412, 0.2294, 0.7761, 0.2367, 0.6998, 0.2312, 0.6999, 0.2431, 0.7764, 0.244, 0.3968, 0.2241, 0.3963, 0.238, 0.4722, 0.2397, 0.4726, 0.2228, 0.08255, 0.2284, 0.08269, 0.2314, 0.1608, 0.2296, 0.6998, 0.2312, 0.6239, 0.2265, 0.6238, 0.2422, 0.6999, 0.2431, 0.5488, 0.2023, 0.4725, 0.2023, 0.4726, 0.2228, 0.5482, 0.2235, 0.8557, 0.2369, 0.8559, 0.2433, 0.9347, 0.2444, 0.6238, 0.2422, 0.624, 0.2561, 0.7003, 0.2534, 0.6999, 0.2431, 0.3963, 0.238, 0.32, 0.2363, 0.3193, 0.2445, 0.3956, 0.2503, 0.9343, 0.2474, 0.8559, 0.2433, 0.856, 0.2488, 0.548, 0.2411, 0.5478, 0.2568, 0.624, 0.2561, 0.6238, 0.2422, 0.2407, 0.2346, 0.2403, 0.2387, 0.3193, 0.2445, 0.32, 0.2363, 0.8559, 0.2433, 0.7764, 0.244, 0.7767, 0.2501, 0.856, 0.2488, 0.4722, 0.2397, 0.4717, 0.2547, 0.5478, 0.2568, 0.548, 0.2411, 0.1608, 0.2296, 0.1608, 0.2327, 0.2403, 0.2387, 0.2407, 0.2346, 0.7764, 0.244, 0.6999, 0.2431, 0.7003, 0.2534, 0.7767, 0.2501, 0.5482, 0.2235, 0.4726, 0.2228, 0.4722, 0.2397, 0.548, 0.2411, 0.8559, 0.2433, 0.9343, 0.2474, 0.9347, 0.2444, 0.1608, 0.2327, 0.08269, 0.2314, 0.08282, 0.2341, 0.6277, 0.1308, 0.6272, 0.1192, 0.7025, 0.1131, 0.7031, 0.1219, 0.3994, 0.1261, 0.3235, 0.1154, 0.3239, 0.1082, 0.4001, 0.1157, 0.9343, 0.2474, 0.856, 0.2488, 0.9339, 0.2501, 0.5517, 0.135, 0.5516, 0.122, 0.6272, 0.1192, 0.6277, 0.1308, 0.2453, 0.1037, 0.2462, 0.09935, 0.3239, 0.1082, 0.3235, 0.1154, 0.8542, 0.08988, 0.7774, 0.1082, 0.7769, 0.1028, 0.4755, 0.1333, 0.4759, 0.1207, 0.5516, 0.122, 0.5517, 0.135, 0.1684, 0.08731, 0.2462, 0.09935, 0.2453, 0.1037, 0.7774, 0.1082, 0.7031, 0.1219, 0.7025, 0.1131, 0.7769, 0.1028, 0.3994, 0.1261, 0.4001, 0.1157, 0.4759, 0.1207, 0.4755, 0.1333, 0.4722, 0.2397, 0.3963, 0.238, 0.3956, 0.2503, 0.4717, 0.2547, 0.4759, 0.1207, 0.4001, 0.1157, 0.4002, 0.1026, 0.476, 0.1049, 0.1684, 0.08731, 0.09673, 0.05692, 0.169, 0.0845, 0.6272, 0.1192, 0.6272, 0.1046, 0.7023, 0.1022, 0.7025, 0.1131, 0.4001, 0.1157, 0.3239, 0.1082, 0.3237, 0.09925, 0.4002, 0.1026, 0.9259, 0.05676, 0.8542, 0.08988, 0.853, 0.08485, 0.5516, 0.122, 0.5516, 0.1056, 0.6272, 0.1046, 0.6272, 0.1192, 0.2462, 0.09935, 0.2462, 0.09462, 0.3237, 0.09925, 0.3239, 0.1082, 0.8542, 0.08988, 0.7769, 0.1028, 0.7768, 0.09607, 0.853, 0.08485, 0.4759, 0.1207, 0.476, 0.1049, 0.5516, 0.1056, 0.5516, 0.122, 0.1684, 0.08731, 0.169, 0.0845, 0.2462, 0.09462, 0.2462, 0.09935, 0.7769, 0.1028, 0.7025, 0.1131, 0.7023, 0.1022, 0.7768, 0.09607, 0.2462, 0.09462, 0.169, 0.0845, 0.1694, 0.08184, 0.2451, 0.08745, 0.7023, 0.1022, 0.7042, 0.07981, 0.778, 0.0819, 0.7768, 0.09607, 0.476, 0.1049, 0.4002, 0.1026, 0.3983, 0.07776, 0.475, 0.07424, 0.169, 0.0845, 0.09673, 0.05692, 0.0976, 0.05508, 0.1694, 0.08184, 0.6272, 0.1046, 0.6289, 0.07617, 0.7042, 0.07981, 0.7023, 0.1022, 0.5516, 0.1056, 0.552, 0.07348, 0.6289, 0.07617, 0.6272, 0.1046, 0.2462, 0.09462, 0.2451, 0.08745, 0.3216, 0.08269, 0.3237, 0.09925, 0.853, 0.08485, 0.7768, 0.09607, 0.778, 0.0819, 0.8528, 0.08147, 0.476, 0.1049, 0.475, 0.07424, 0.552, 0.07348, 0.5516, 0.1056, 0.9853, 0.8319, 0.9799, 0.8002, 0.9146, 0.8002, 0.9091, 0.8319, 0.9854, 0.8319, 0.9799, 0.8002, 0.9146, 0.8002, 0.9092, 0.8319, 0.9854, 0.8319, 0.9092, 0.8319, 0.9146, 0.8002, 0.9799, 0.8002, 0.8848, 0.8334, 0.8097, 0.8334, 0.8126, 0.805, 0.8778, 0.8019, 0.9854, 0.8319, 0.9092, 0.8319, 0.9146, 0.8002, 0.9799, 0.8002, 0.9854, 0.8319, 0.9799, 0.8001, 0.9146, 0.8001, 0.9092, 0.8319, 0.853, 0.08485, 0.8528, 0.08147, 0.9248, 0.05508, 0.9259, 0.05676, 0.5714, 0.8472, 0.5257, 0.8425, 0.5659, 0.8097, 0.6117, 0.8059, 0.5899, 0.7396, 0.6261, 0.7433, 0.6438, 0.7715, 0.6074, 0.77, 0.6987, 0.7483, 0.735, 0.7497, 0.7526, 0.7799, 0.7164, 0.7764, 0.7302, 0.9549, 0.7114, 0.9494, 0.7114, 0.9255, 0.7302, 0.92, 0.7298, 0.9549, 0.711, 0.9494, 0.711, 0.9255, 0.7298, 0.92, 0.9652, 0.7304, 0.9473, 0.6557, 0.9294, 0.7304, 0.9294, 0.7304, 0.9473, 0.6557, 0.9652, 0.7304, 0.9293, 0.7305, 0.9651, 0.7305, 0.9473, 0.6557, 0.8598, 0.733, 0.824, 0.7347, 0.8383, 0.6592, 0.9652, 0.7304, 0.9473, 0.6557, 0.9294, 0.7304, 0.9652, 0.7305, 0.9294, 0.7305, 0.9473, 0.6557, 0.9651, 0.7304, 0.9294, 0.7304, 0.9472, 0.6557, 0.8598, 0.7329, 0.8384, 0.6591, 0.824, 0.7346, 0.9653, 0.7305, 0.9473, 0.6557, 0.9295, 0.7305, 0.9746, 0.7706, 0.92, 0.7706, 0.9294, 0.7305, 0.9652, 0.7305, 0.9199, 0.7706, 0.9745, 0.7706, 0.9651, 0.7305, 0.9293, 0.7305, 0.8711, 0.7726, 0.8165, 0.7752, 0.824, 0.7347, 0.8598, 0.733, 0.9746, 0.7706, 0.92, 0.7706, 0.9294, 0.7305, 0.9652, 0.7305, 0.9746, 0.7705, 0.9652, 0.7304, 0.9294, 0.7304, 0.92, 0.7705, 0.92, 0.7706, 0.9746, 0.7706, 0.9652, 0.7304, 0.9294, 0.7304, 0.9747, 0.7706, 0.9653, 0.7305, 0.9295, 0.7305, 0.9201, 0.7706, 0.8711, 0.7726, 0.8598, 0.7329, 0.824, 0.7346, 0.8165, 0.7751, 0.92, 0.7706, 0.9746, 0.7706, 0.9652, 0.7304, 0.9294, 0.7304, 0.9652, 0.7304, 0.9473, 0.6557, 0.9294, 0.7304, 0.9294, 0.7305, 0.9473, 0.6557, 0.9652, 0.7305, 0.08269, 0.2314, 0.1608, 0.2327, 0.1608, 0.2296, 0.8126, 0.805, 0.8778, 0.8019, 0.8711, 0.7726, 0.8165, 0.7751, 0.9146, 0.8002, 0.92, 0.7706, 0.9746, 0.7706, 0.9799, 0.8002, 0.9148, 0.8002, 0.9801, 0.8002, 0.9747, 0.7706, 0.9201, 0.7706, 0.8778, 0.8019, 0.8126, 0.805, 0.8165, 0.7752, 0.8711, 0.7726, 0.9146, 0.8002, 0.9799, 0.8002, 0.9746, 0.7706, 0.92, 0.7706, 0.9799, 0.8002, 0.9146, 0.8002, 0.92, 0.7706, 0.9746, 0.7706, 0.9799, 0.8001, 0.9746, 0.7705, 0.92, 0.7705, 0.9146, 0.8001, 0.9146, 0.8002, 0.92, 0.7706, 0.9746, 0.7706, 0.9799, 0.8002, 0.9146, 0.8002, 0.9799, 0.8002, 0.9745, 0.7706, 0.9199, 0.7706, 0.9799, 0.8001, 0.9146, 0.8001, 0.92, 0.7706, 0.9746, 0.7706, 0.9746, 0.7706, 0.92, 0.7706, 0.9294, 0.7304, 0.9652, 0.7304, 0.9746, 0.7706, 0.92, 0.7706, 0.9294, 0.7304, 0.9651, 0.7304, 0.9843, 0.8284, 0.9801, 0.8002, 0.9148, 0.8002, 0.9106, 0.8284, 0.4002, 0.1026, 0.3237, 0.09925, 0.3216, 0.08269, 0.3983, 0.07776, 0.9854, 0.8319, 0.9799, 0.8002, 0.9146, 0.8002, 0.9092, 0.8319, 0.8848, 0.8334, 0.8778, 0.8019, 0.8126, 0.805, 0.81, 0.8334, 0.9854, 0.8319, 0.9092, 0.8319, 0.9146, 0.8001, 0.9799, 0.8001, 0.9854, 0.8319, 0.9092, 0.8319, 0.9146, 0.8002, 0.9799, 0.8002, 0.9799, 0.8002, 0.9746, 0.7706, 0.92, 0.7706, 0.9146, 0.8002])
me_circle.materials.append(mat_material)
me_circle.materials.append(mat_texturauv)
me_circle.use_remesh_preserve_volume = False
me_circle.use_remesh_preserve_attributes = False
me_circle.use_mirror_vertex_groups = False
me_circle.update()

# ---- objects
ob_sun = bpy.data.objects.new('Sun', light_sun_005)
ob_camera_001 = bpy.data.objects.new('Camera.001', cam_camera_001)
ob_circle = bpy.data.objects.new('Circle', me_circle)

# ---- transforms, parenting, visibility, modifiers, constraints
ob_sun.location = (7.289, -6.474, 6.017)
ob_sun.rotation_euler = (1.084, 3.251e-06, -0.8105)
ob_sun.lineart.crease_threshold = 0.0
ob_camera_001.location = (-7.626, -7.279, 7.212)
ob_camera_001.rotation_euler = (7.355, -0.0188, -0.7736)
ob_camera_001.lineart.crease_threshold = 0.0
ob_circle.location = (1.192e-07, -1.806e-08, -0.05162)
ob_circle.rotation_euler = (1.571, 0.0, 0.0)
ob_circle.lineart.crease_threshold = 0.0

# ---- collection membership
col_collection_1.objects.link(ob_sun)
col_collection_1.objects.link(ob_camera_001)
col_collection_1.objects.link(ob_circle)

# ---- scene / render settings (as saved in the file)
scene.camera = ob_camera_001
scene.frame_start = 1; scene.frame_end = 250; scene.frame_set(1)
scene.render.engine = 'BLENDER_EEVEE_NEXT'
scene.render.resolution_percentage = 50
scene.render.dither_intensity = 0.0
scene.cycles.use_denoising = False
scene.cycles.samples = 128
scene.cycles.sampling_pattern = 'TABULATED_SOBOL'
scene.cycles.use_adaptive_sampling = False
scene.cycles.use_light_tree = False
scene.cycles.blur_glossy = 0.0
scene.cycles.sample_clamp_indirect = 0.0
scene.view_settings.view_transform = 'Standard'
bpy.context.view_layer.update()
